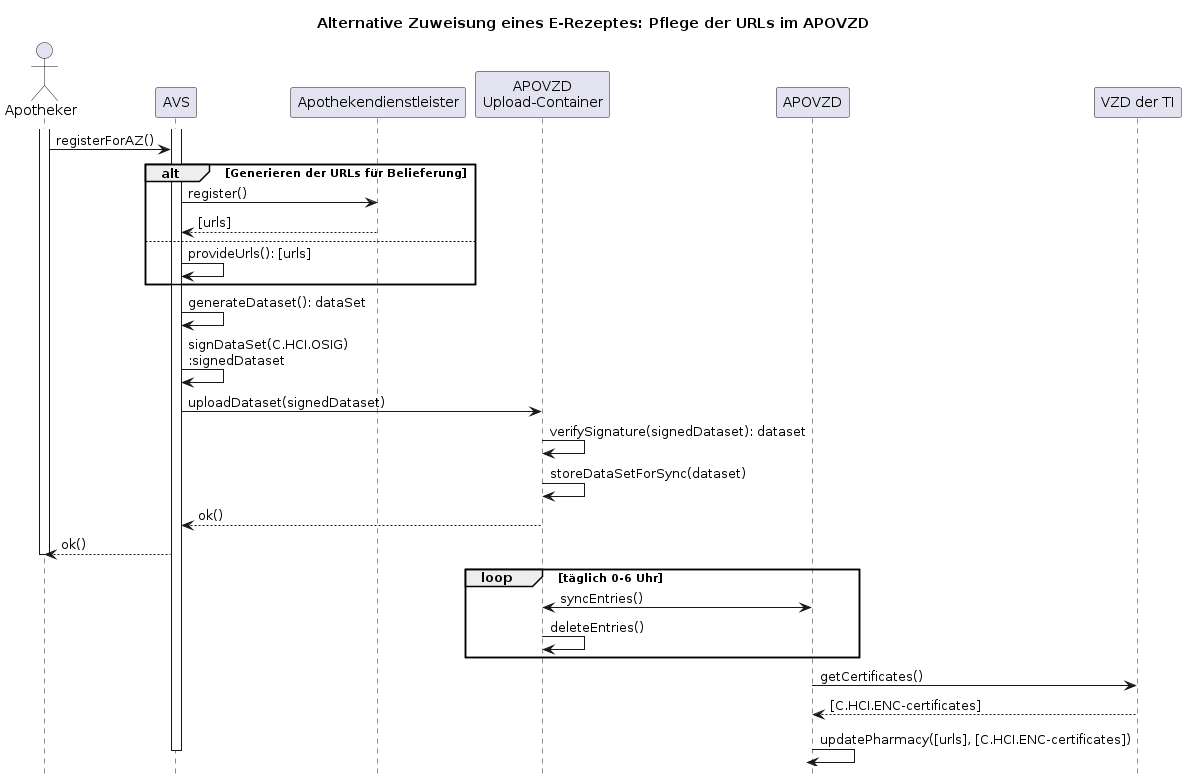

The diagram above was rendered by PlantUML. Its source (embedded in the PNG):
@startuml az_apovzd

title Alternative Zuweisung eines E-Rezeptes: Pflege der URLs im APOVZD
hide footbox

actor "Apotheker" as ALE order 0
participant "AVS" as AVS order 0
participant "Apothekendienstleister" as ADL order 0
participant "APOVZD\nUpload-Container" as UC order 0
participant "APOVZD" as APOVZD order 0
participant "VZD der TI" as VZD order 0

activate AVS
activate ALE

ALE -> AVS: registerForAZ()

alt Generieren der URLs für Belieferung
AVS -> ADL: register()
ADL --> AVS--: [urls]
else
AVS -> AVS: provideUrls(): [urls]
end alt

AVS -> AVS: generateDataset(): dataSet
AVS -> AVS: signDataSet(C.HCI.OSIG)\n:signedDataset

AVS -> UC: uploadDataset(signedDataset)
UC -> UC: verifySignature(signedDataset): dataset
UC -> UC: storeDataSetForSync(dataset)
UC --> AVS: ok()
AVS --> ALE: ok()
deactivate ALE

loop täglich 0-6 Uhr
UC <-> APOVZD: syncEntries()
UC -> UC: deleteEntries()
end loop

APOVZD -> VZD: getCertificates()
VZD --> APOVZD: [C.HCI.ENC-certificates]
APOVZD -> APOVZD: updatePharmacy([urls], [C.HCI.ENC-certificates])

deactivate AVS


@enduml